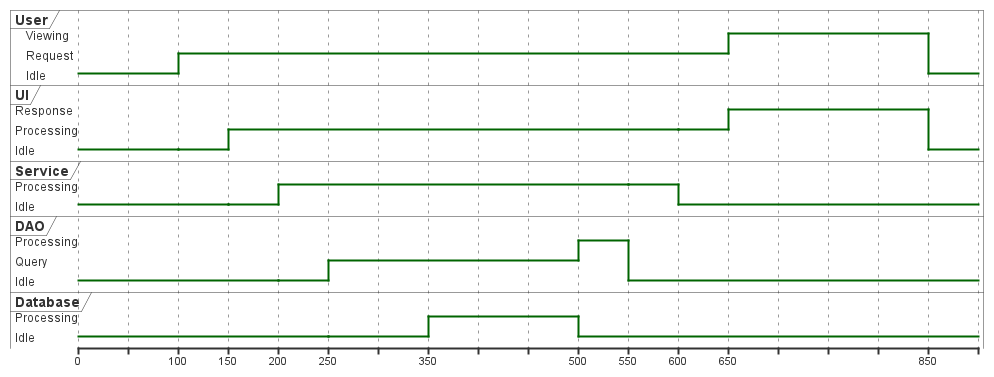

The diagram above was rendered by PlantUML. Its source (embedded in the PNG):
@startuml UML Timing Diagram

robust "User" as U
robust "UI" as UI
robust "Service" as S
robust "DAO" as D
robust "Database" as DB

@0
U is Idle
UI is Idle
S is Idle
D is Idle
DB is Idle

@+100
U is "Request"
UI is Idle

@+50
UI is "Processing"
S is Idle

@+50
S is "Processing"
D is Idle

@+50
D is "Query"
DB is Idle

@+100
DB is "Processing"

@+150
DB is Idle
D is "Processing"

@+50
D is Idle
S is "Processing"

@+50
S is Idle
UI is "Processing"

@+50
UI is "Response"
U is "Viewing"

@+200
U is Idle
UI is Idle

@enduml